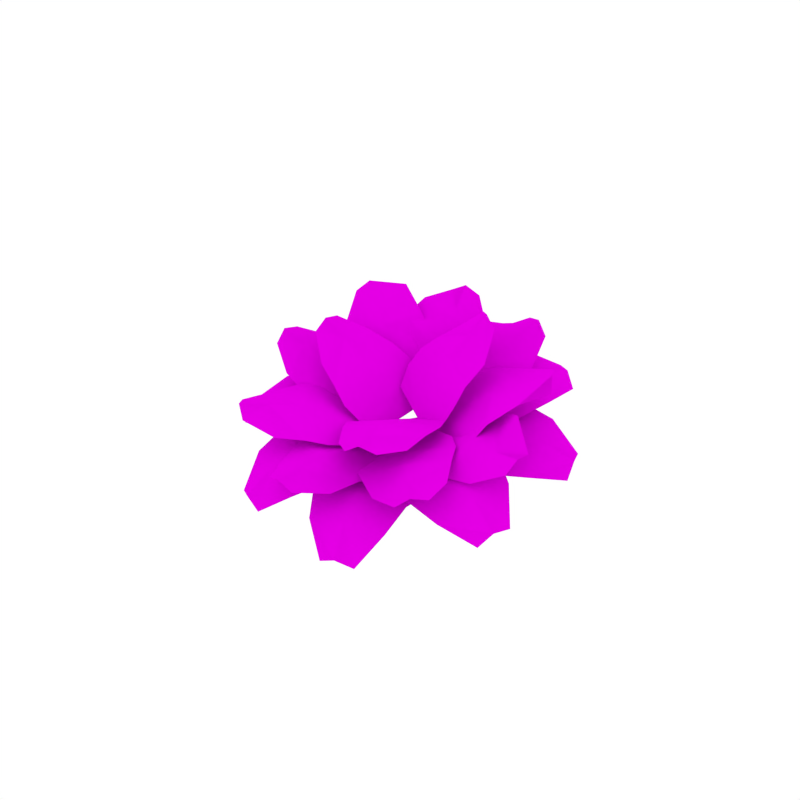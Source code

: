 # Source: Plant_1.blend  (saved by Blender 2.79.0; exported with 4.5.12 LTS)
import bpy
from mathutils import Matrix  # noqa: F401  (used for matrix-valued properties, if any)

bpy.ops.wm.read_factory_settings(use_empty=True)
scene = bpy.context.scene
scene.name = 'Scene'

# ---- collections
col_collection_1 = bpy.data.collections.new('Collection 1'); scene.collection.children.link(col_collection_1)

# ---- images (referenced by path relative to the original .blend; pixels are not part of the script)
import os
ASSET_DIR = os.environ.get("B2B_ASSET_DIR", "")  # directory of the original .blend (textures are referenced by path, not embedded)
HERE = os.path.dirname(os.path.abspath(__file__))  # packed textures are extracted next to this script under _unpacked/

def load_image(name, relpath, width, height, colorspace="sRGB"):
    """Load a texture the original file referenced (path relative to the .blend, or extracted next to this script)."""
    p = next((c for c in (os.path.join(HERE, relpath), os.path.join(ASSET_DIR, relpath)) if relpath and os.path.exists(c)), "")
    if p:
        img = bpy.data.images.load(p, check_existing=True)
        img.name = name
    else:  # same state as the original file: an image datablock whose file is absent (Cycles renders it pink)
        img = bpy.data.images.new(name, width, height)
        img.source = "FILE"
        img.filepath = "//" + (relpath or name)
    img.colorspace_settings.name = colorspace
    return img
img_flowers_png = load_image('Flowers.png', 'Flowers.png', 1024, 1024, 'sRGB')

# ---- materials (node trees are filled in below, after node groups)
mat_flowers = bpy.data.materials.new('Flowers')
mat_flowers.alpha_threshold = 0.0
mat_flowers.roughness = 0.5
mat_flowers.specular_intensity = 0.0

# ---- material node trees
mat_flowers.use_nodes = True; mat_flowers.node_tree.nodes.clear()
_N = mat_flowers.node_tree.nodes; _L = mat_flowers.node_tree.links
n0 = _N.new('ShaderNodeOutputMaterial'); n0.name = 'Material Output'; n0.location = (1200, 880)
n0.label = 'Material Out'
n1 = _N.new('ShaderNodeAddShader'); n1.name = 'Add Shader'; n1.location = (1000, 880)
n1.label = 'Shader Add Refl'
n2 = _N.new('ShaderNodeAddShader'); n2.name = 'Add Shader.001'; n2.location = (800, 880)
n2.label = 'Shader Add Spec'
n3 = _N.new('ShaderNodeBsdfRefraction'); n3.name = 'Refraction BSDF'; n3.location = (1200, 220)
n3.label = 'Refl BSDF'
n3.mute = True
n4 = _N.new('ShaderNodeMix'); n4.name = 'Mix'; n4.location = (1000, 220)
n4.label = 'Mix Color/Refl'
n4.data_type = 'RGBA'
n4.blend_type = 'MULTIPLY'
n4.inputs[0].default_value = 1.0
n4.inputs[6].default_value = (0.8, 0.8, 0.8, 1.0)
n4.inputs[7].default_value = (0.0, 0.0, 0.0, 0.0)
n5 = _N.new('ShaderNodeMixShader'); n5.name = 'Mix Shader'; n5.location = (600, 880)
n5.label = 'Shader Mix Alpha'
n6 = _N.new('ShaderNodeBsdfTransparent'); n6.name = 'Transparent BSDF'; n6.location = (400, 880)
n6.label = 'Alpha BSDF'
n7 = _N.new('ShaderNodeMix'); n7.name = 'Mix.001'; n7.location = (200, 1100)
n7.label = 'Mix Color/Alpha'
n7.data_type = 'RGBA'
n7.blend_type = 'MULTIPLY'
n7.inputs[0].default_value = 1.0
n7.inputs[6].default_value = (1.0, 1.0, 1.0, 1.0)
n8 = _N.new('ShaderNodeBsdfDiffuse'); n8.name = 'Diffuse BSDF'; n8.location = (400, 660)
n8.label = 'Diff BSDF'
n9 = _N.new('ShaderNodeMix'); n9.name = 'Mix.002'; n9.location = (200, 660)
n9.label = 'Mix Color/Diffuse'
n9.data_type = 'RGBA'
n9.blend_type = 'MULTIPLY'
n9.inputs[0].default_value = 1.0
n9.inputs[6].default_value = (0.8, 0.8, 0.8, 1.0)
n10 = _N.new('ShaderNodeBsdfAnisotropic'); n10.name = 'Glossy BSDF'; n10.location = (400, 220)
n10.label = 'Spec BSDF'
n10.mute = True
n10.distribution = 'GGX'
n11 = _N.new('ShaderNodeMix'); n11.name = 'Mix.003'; n11.location = (200, 220)
n11.label = 'Mix Color/Spec'
n11.data_type = 'RGBA'
n11.blend_type = 'MULTIPLY'
n11.inputs[0].default_value = 1.0
n11.inputs[6].default_value = (0.0, 0.0, 0.0, 1.0)
n11.inputs[7].default_value = (0.0, 0.0, 0.0, 1.0)
n12 = _N.new('ShaderNodeMix'); n12.name = 'Mix.004'; n12.location = (200, 0)
n12.label = 'Mix Color/Hardness'
n12.data_type = 'RGBA'
n12.blend_type = 'MULTIPLY'
n12.inputs[0].default_value = 1.0
n12.inputs[6].default_value = (0.0, 0.0, 0.0, 0.0)
n12.inputs[7].default_value = (1.0, 1.0, 1.0, 1.0)
n13 = _N.new('ShaderNodeNormalMap'); n13.name = 'Normal Map'; n13.location = (200, 440)
n13.label = 'Normal/Map'
n13.mute = True
n14 = _N.new('ShaderNodeMix'); n14.name = 'Mix.005'; n14.location = (1000, 660)
n14.label = 'Bump/Map'
n14.mute = True
n14.data_type = 'RGBA'
n14.blend_type = 'MULTIPLY'
n14.inputs[0].default_value = 1.0
n14.inputs[6].default_value = (1.0, 1.0, 1.0, 1.0)
n14.inputs[7].default_value = (0.0, 0.0, 0.0, 1.0)
n15 = _N.new('ShaderNodeTexCoord'); n15.name = 'Texture Coordinate'; n15.location = (-600, 660)
n15.label = 'Texture Coords'
n16 = _N.new('ShaderNodeTexImage'); n16.name = 'Image Texture'; n16.location = (0, 660)
n16.width = 140
n16.image = img_flowers_png
n17 = _N.new('ShaderNodeDisplacement'); n17.name = 'Displacement'; n17.location = (0, 0)
n17.inputs[1].default_value = 0.0
n17.inputs[2].default_value = 0.1
n18 = _N.new('ShaderNodeMath'); n18.name = 'Math'; n18.location = (0, 0)
n18.operation = 'POWER'
_L.new(n1.outputs[0], n0.inputs[0])
_L.new(n2.outputs[0], n1.inputs[0])
_L.new(n3.outputs[0], n1.inputs[1])
_L.new(n4.outputs[2], n3.inputs[0])
_L.new(n5.outputs[0], n2.inputs[0])
_L.new(n6.outputs[0], n5.inputs[1])
_L.new(n7.outputs[2], n5.inputs[0])
_L.new(n8.outputs[0], n5.inputs[2])
_L.new(n9.outputs[2], n8.inputs[0])
_L.new(n10.outputs[0], n2.inputs[1])
_L.new(n11.outputs[2], n10.inputs[0])
_L.new(n13.outputs[0], n8.inputs[2])
_L.new(n13.outputs[0], n10.inputs[4])
_L.new(n13.outputs[0], n3.inputs[3])
_L.new(n16.outputs[0], n9.inputs[7])
_L.new(n16.outputs[1], n7.inputs[7])
_L.new(n14.outputs[2], n17.inputs[0])
_L.new(n17.outputs[0], n0.inputs[2])
_L.new(n12.outputs[2], n18.inputs[0])
_L.new(n18.outputs[0], n10.inputs[1])
n0.is_active_output = True

# ---- world
world_world = bpy.data.worlds.new('World'); scene.world = world_world
world_world.color = (1.0, 1.0, 1.0)
world_world.use_sun_shadow = False
world_world.sun_shadow_jitter_overblur = 0.0
world_world.cycles.sampling_method = 'NONE'
world_world.cycles.sample_map_resolution = 256

# ---- meshes
me_plane_061 = bpy.data.meshes.new('Plane.061')
me_plane_061.from_pydata([(0.6341, -0.06743, 0.1032), (0.6338, 0.06085, 0.1051), (0.1455, -0.1321, 0.03374), (0.1448, 0.1251, 0.03741), (0.2246, 0.1849, 0.09192), (0.2255, -0.193, 0.08652), (0.6404, -0.003744, 0.1373), (0.1442, -0.003997, 0.06935), (0.2241, -0.004566, 0.123), (0.521, -0.1459, 0.1705), (0.4042, -0.1799, 0.1867), (0.4033, 0.1697, 0.1917), (0.5203, 0.1368, 0.1745), (0.4085, -0.005525, 0.2219), (0.5271, -0.005, 0.2056), (0.3146, -0.2041, 0.1466), (0.316, -0.005192, 0.1826), (0.3136, 0.1947, 0.1523), (0.4469, -0.4507, 0.1357), (0.5262, -0.3501, 0.1423), (0.02569, -0.1961, 0.06126), (0.1847, 0.005632, 0.1479), (0.2828, 0.001515, 0.179), (0.04917, -0.2949, 0.1121), (0.4904, -0.4057, 0.1721), (0.1032, -0.09591, 0.1016), (0.164, -0.1474, 0.1556), (0.3077, -0.4437, 0.1993), (0.1946, -0.3982, 0.2137), (0.4108, -0.124, 0.2317), (0.4824, -0.2219, 0.2139), (0.3052, -0.2652, 0.2554), (0.399, -0.3381, 0.2398), (0.1105, -0.3605, 0.1722), (0.234, -0.2065, 0.2157), (0.357, -0.04769, 0.2108), (0.5474, 0.2958, 0.1782), (0.4694, 0.3973, 0.1851), (0.2027, -0.04226, 0.05703), (0.04624, 0.1614, 0.07093), (0.07024, 0.2516, 0.1356), (0.3002, -0.04758, 0.1152), (0.512, 0.347, 0.2152), (0.1221, 0.05547, 0.09745), (0.1828, 0.09793, 0.1588), (0.5014, 0.1593, 0.2304), (0.4284, 0.06074, 0.2334), (0.2157, 0.3376, 0.2523), (0.3294, 0.3831, 0.2457), (0.3242, 0.1986, 0.2757), (0.419, 0.2717, 0.2716), (0.3742, -0.008529, 0.1834), (0.2528, 0.147, 0.2274), (0.1316, 0.3072, 0.2049), (-0.1384, 0.6225, 0.1032), (-0.2598, 0.5812, 0.1051), (0.0788, 0.18, 0.03374), (-0.1648, 0.09737, 0.03741), (-0.2468, 0.1539, 0.09192), (0.111, 0.2753, 0.08652), (-0.2007, 0.6082, 0.1373), (-0.04221, 0.1379, 0.06935), (-0.06715, 0.2138, 0.123), (-0.02792, 0.5403, 0.1705), (0.04153, 0.4404, 0.1867), (-0.2895, 0.3281, 0.1917), (-0.2956, 0.4494, 0.1745), (-0.1251, 0.3889, 0.2219), (-0.1634, 0.5012, 0.2056), (0.09309, 0.3633, 0.1466), (-0.09588, 0.3011, 0.1826), (-0.2845, 0.2351, 0.1523), (0.2847, 0.5673, 0.1357), (0.164, 0.6104, 0.1423), (0.1777, 0.08691, 0.06126), (-0.06425, 0.1732, 0.1479), (-0.09164, 0.2675, 0.179), (0.2638, 0.1407, 0.1121), (0.2281, 0.5942, 0.1721), (0.05797, 0.1284, 0.1016), (0.08734, 0.2024, 0.1556), (0.3224, 0.4331, 0.1993), (0.3153, 0.3115, 0.2137), (-0.01354, 0.4289, 0.2317), (0.05645, 0.528, 0.2139), (0.154, 0.3739, 0.2554), (0.1931, 0.486, 0.2398), (0.3064, 0.2197, 0.1722), (0.1211, 0.2877, 0.2157), (-0.06869, 0.3536, 0.2108), (-0.6376, -0.002812, 0.1032), (-0.6232, -0.1303, 0.1051), (-0.1591, 0.1153, 0.03374), (-0.1302, -0.1403, 0.03741), (-0.2028, -0.2085, 0.09192), (-0.2454, 0.167, 0.08652), (-0.637, -0.06681, 0.1373), (-0.1438, -0.01191, 0.06935), (-0.2232, -0.02014, 0.123), (-0.5339, 0.08762, 0.1705), (-0.4215, 0.1343, 0.1867), (-0.3822, -0.2131, 0.1917), (-0.502, -0.1933, 0.1745), (-0.4066, -0.03949, 0.2219), (-0.5245, -0.05308, 0.2056), (-0.3352, 0.1682, 0.1466), (-0.3146, -0.02964, 0.1826), (-0.2903, -0.228, 0.1523), (-0.4938, 0.3988, 0.1357), (-0.5615, 0.29, 0.1423), (-0.04714, 0.1921, 0.06126), (-0.183, -0.02594, 0.1479), (-0.2809, -0.03265, 0.179), (-0.08134, 0.2877, 0.1121), (-0.5321, 0.3492, 0.1721), (-0.1132, 0.08396, 0.1016), (-0.1792, 0.1284, 0.1556), (-0.3547, 0.4071, 0.1993), (-0.2373, 0.3743, 0.2137), (-0.4219, 0.07798, 0.2317), (-0.504, 0.1675, 0.2139), (-0.3326, 0.23, 0.2554), (-0.4338, 0.2921, 0.2398), (-0.1495, 0.3461, 0.1722), (-0.2553, 0.1795, 0.2157), (-0.3601, 0.008081, 0.2108), (-0.05509, -0.6353, 0.1032), (0.07316, -0.6325, 0.1051), (-0.1293, -0.148, 0.03374), (0.1279, -0.1424, 0.03741), (0.1892, -0.2209, 0.09192), (-0.1886, -0.2292, 0.08652), (0.008705, -0.6404, 0.1373), (-0.001193, -0.1442, 0.06935), (-0.0002105, -0.2241, 0.123), (-0.1357, -0.5237, 0.1705), (-0.172, -0.4076, 0.1867), (0.1775, -0.3999, 0.1917), (0.1469, -0.5175, 0.1745), (0.002416, -0.4085, 0.2219), (0.005246, -0.5271, 0.2056), (-0.1979, -0.3185, 0.1466), (0.0009509, -0.316, 0.1826), (0.2007, -0.3098, 0.1523), (-0.442, -0.4555, 0.1357), (-0.3398, -0.5329, 0.1423), (-0.1956, -0.0295, 0.06126), (0.009221, -0.1846, 0.1479), (0.007011, -0.2827, 0.179), (-0.2939, -0.05489, 0.1121), (-0.3961, -0.4982, 0.1721), (-0.09388, -0.1051, 0.1016), (-0.1441, -0.1668, 0.1556), (-0.4376, -0.3163, 0.1993), (-0.3943, -0.2024, 0.2137), (-0.116, -0.4131, 0.2317), (-0.2125, -0.4867, 0.2139), (-0.2593, -0.3103, 0.2554), (-0.3303, -0.4055, 0.2398), (-0.3583, -0.1175, 0.1722), (-0.2019, -0.238, 0.2157), (-0.04074, -0.3579, 0.2108), (0.4958, -0.2736, 0.3174), (0.5397, -0.1685, 0.3192), (0.07357, -0.1583, 0.1055), (0.1617, 0.05249, 0.109), (0.2475, 0.07395, 0.1607), (0.1181, -0.2357, 0.1556), (0.523, -0.2237, 0.3497), (0.1167, -0.05295, 0.1393), (0.1818, -0.08093, 0.1901), (0.3762, -0.2989, 0.2641), (0.2689, -0.2865, 0.2506), (0.3886, -2.163e-05, 0.3141), (0.473, -0.06726, 0.385), (0.3325, -0.1453, 0.2912), (0.4298, -0.1857, 0.3157), (0.1872, -0.2755, 0.2125), (0.2569, -0.1131, 0.2467), (0.3238, 0.0513, 0.2179), (0.2105, -0.5229, 0.3481), (0.3101, -0.4679, 0.3544), (-0.04653, -0.1694, 0.1316), (0.1531, -0.05902, 0.2138), (0.232, -0.09618, 0.2433), (-0.06135, -0.2583, 0.1798), (0.2617, -0.5011, 0.3827), (0.05145, -0.1141, 0.1699), (0.08348, -0.1771, 0.2211), (0.09901, -0.4692, 0.2916), (0.02215, -0.393, 0.2761), (0.2935, -0.243, 0.2932), (0.3185, -0.3479, 0.3051), (0.1585, -0.3223, 0.3156), (0.2101, -0.4142, 0.3481), (-0.03376, -0.3331, 0.2368), (0.1204, -0.2497, 0.278), (0.2758, -0.162, 0.2734), (0.55, 0.05349, 0.3884), (0.5211, 0.1635, 0.395), (0.1514, -0.1044, 0.1276), (0.09346, 0.1162, 0.1408), (0.1442, 0.1818, 0.2021), (0.2293, -0.1424, 0.1827), (0.5387, 0.1077, 0.4236), (0.1191, 0.003335, 0.1659), (0.1834, 0.01718, 0.2241), (0.4653, -0.04234, 0.4053), (0.3716, -0.09786, 0.342), (0.2928, 0.202, 0.3127), (0.4016, 0.2001, 0.3357), (0.3338, 0.05086, 0.3349), (0.4366, 0.07805, 0.379), (0.3034, -0.1359, 0.2485), (0.2576, 0.03325, 0.2891), (0.2136, 0.2062, 0.2678), (0.1012, 0.5572, 0.3174), (-0.01245, 0.5653, 0.3192), (0.1265, 0.1202, 0.1055), (-0.1013, 0.1365, 0.109), (-0.149, 0.211, 0.1607), (0.1857, 0.1871, 0.1556), (0.0452, 0.567, 0.3497), (0.01297, 0.1275, 0.1393), (0.0187, 0.1982, 0.1901), (0.1633, 0.4519, 0.2641), (0.1857, 0.3462, 0.2506), (-0.1239, 0.3683, 0.3343), (-0.08714, 0.4697, 0.3427), (0.03161, 0.3614, 0.2839), (0.0389, 0.4665, 0.3157), (0.2013, 0.2653, 0.2125), (0.02526, 0.2795, 0.2467), (-0.1519, 0.2905, 0.2232), (0.4285, 0.3663, 0.3481), (0.3445, 0.4431, 0.3544), (0.1754, 0.009932, 0.1316), (0.00709, 0.164, 0.2138), (0.01715, 0.2505, 0.2433), (0.2644, 0.02426, 0.1798), (0.3914, 0.4078, 0.3827), (0.0917, 0.08515, 0.1699), (0.1412, 0.1356, 0.2211), (0.4131, 0.2435, 0.2941), (0.3654, 0.1464, 0.2882), (0.1367, 0.3557, 0.2932), (0.2281, 0.4128, 0.3051), (0.2549, 0.253, 0.3156), (0.3255, 0.3313, 0.3481), (0.3265, 0.07428, 0.2368), (0.1982, 0.1938, 0.278), (0.06558, 0.3131, 0.2734), (-0.5229, 0.2174, 0.3174), (-0.555, 0.1081, 0.3192), (-0.09055, 0.1492, 0.1055), (-0.1549, -0.06997, 0.109), (-0.2378, -0.1008, 0.1607), (-0.1433, 0.2212, 0.1556), (-0.5444, 0.1648, 0.3497), (-0.1218, 0.03978, 0.1393), (-0.1896, 0.06041, 0.1901), (-0.4068, 0.2556, 0.2641), (-0.2988, 0.2551, 0.2506), (-0.3863, -0.04278, 0.2553), (-0.4775, 0.01476, 0.2678), (-0.3464, 0.1078, 0.2839), (-0.4476, 0.1372, 0.3157), (-0.2164, 0.2532, 0.2125), (-0.2678, 0.08414, 0.2467), (-0.3162, -0.08664, 0.2179), (-0.2668, 0.4966, 0.3481), (-0.3597, 0.4309, 0.3544), (0.0276, 0.1735, 0.1316), (-0.1587, 0.0418, 0.2138), (-0.2412, 0.07005, 0.2433), (0.03253, 0.2635, 0.1798), (-0.3153, 0.4692, 0.3827), (-0.0637, 0.1077, 0.1699), (-0.1025, 0.1669, 0.2211), (-0.1501, 0.4554, 0.4085), (-0.06529, 0.3882, 0.335), (-0.3185, 0.2092, 0.2932), (-0.3548, 0.3107, 0.3051), (-0.193, 0.3029, 0.3228), (-0.2545, 0.3885, 0.3481), (-0.003138, 0.3348, 0.2368), (-0.1472, 0.2349, 0.278), (-0.292, 0.1307, 0.2734), (-0.264, -0.501, 0.3174), (-0.158, -0.5429, 0.3192), (-0.1568, -0.07663, 0.1055), (0.05562, -0.1606, 0.109), (0.07875, -0.246, 0.1607), (-0.2333, -0.1226, 0.1556), (-0.2135, -0.5272, 0.3497), (-0.05067, -0.1177, 0.1393), (-0.07738, -0.1834, 0.1901), (-0.2915, -0.3819, 0.2641), (-0.2812, -0.2744, 0.2506), (0.007532, -0.3885, 0.2553), (-0.05805, -0.4742, 0.2678), (-0.1388, -0.3352, 0.2839), (-0.1773, -0.4333, 0.3157), (-0.2718, -0.1925, 0.2125), (-0.1081, -0.259, 0.2467), (0.05758, -0.3227, 0.2179), (-0.5187, -0.2206, 0.3481), (-0.4618, -0.3191, 0.3544), (-0.1703, 0.04323, 0.1316), (-0.05603, -0.1542, 0.2138), (-0.09165, -0.2338, 0.2433), (-0.2595, 0.05632, 0.1798), (-0.4959, -0.2714, 0.3827), (-0.113, -0.05366, 0.1699), (-0.1755, -0.0869, 0.2211), (-0.4672, -0.1081, 0.2916), (-0.3925, -0.02978, 0.2761), (-0.2372, -0.2982, 0.2932), (-0.3416, -0.3252, 0.3051), (-0.3191, -0.1647, 0.3156), (-0.41, -0.2181, 0.3481), (-0.3337, 0.02727, 0.2368), (-0.2473, -0.1253, 0.278), (-0.1566, -0.2789, 0.2734), (-0.01688, -0.3907, 0.4049), (0.09653, -0.3817, 0.4117), (-0.09667, -0.001762, 0.1215), (0.1296, 0.02725, 0.2038), (0.1848, -0.03409, 0.2445), (-0.1485, -0.0676, 0.1801), (0.03818, -0.3869, 0.4402), (0.01488, 0.01318, 0.1597), (0.01638, -0.04845, 0.2215), (-0.09424, -0.3053, 0.3326), (-0.1314, -0.2076, 0.3005), (0.1776, -0.1832, 0.319), (0.1557, -0.2856, 0.3472), (0.0214, -0.1946, 0.3409), (0.02877, -0.2932, 0.3899), (-0.1561, -0.137, 0.2488), (0.01825, -0.1197, 0.2907), (0.1962, -0.1065, 0.2868), (-0.3222, 0.2038, 0.4278), (-0.363, 0.1039, 0.4271), (0.006656, 0.1389, 0.1101), (-0.05797, -0.07267, 0.1713), (-0.1287, -0.09787, 0.2155), (-0.01963, 0.2037, 0.1771), (-0.339, 0.152, 0.4574), (-0.02493, 0.03459, 0.138), (-0.07041, 0.05235, 0.2047), (-0.2252, 0.241, 0.3516), (-0.131, 0.2347, 0.3092), (-0.2422, -0.03745, 0.3073), (-0.3152, 0.02096, 0.3497), (-0.1818, 0.09627, 0.3373), (-0.2621, 0.1261, 0.3972), (-0.06694, 0.2316, 0.2519), (-0.1233, 0.07304, 0.2796), (-0.1895, -0.08169, 0.2651), (0.2997, 0.2126, 0.4872), (0.2291, 0.2942, 0.4859), (0.1055, -0.04313, 0.1553), (-0.05626, 0.1087, 0.2143), (-0.04847, 0.182, 0.2606), (0.1725, -0.05069, 0.2248), (0.2599, 0.2503, 0.5163), (0.0257, 0.03155, 0.1821), (0.05952, 0.06236, 0.2509), (0.292, 0.1112, 0.4081), (0.2455, 0.03117, 0.3619), (0.05311, 0.2535, 0.3582), (0.1365, 0.2911, 0.4049), (0.1439, 0.1384, 0.3889), (0.2044, 0.195, 0.4525), (0.2159, -0.02304, 0.302), (0.09897, 0.09824, 0.3283), (-0.008487, 0.2277, 0.313)], [], [(16, 13, 11, 17), (7, 8, 4, 3), (2, 5, 8, 7), (14, 6, 1, 12), (15, 10, 13, 16), (14, 12, 11, 13), (9, 14, 13, 10), (9, 0, 6, 14), (5, 15, 16, 8), (8, 16, 17, 4), (34, 31, 29, 35), (25, 26, 22, 21), (20, 23, 26, 25), (32, 24, 19, 30), (33, 28, 31, 34), (32, 30, 29, 31), (27, 32, 31, 28), (27, 18, 24, 32), (23, 33, 34, 26), (26, 34, 35, 22), (52, 49, 47, 53), (43, 44, 40, 39), (38, 41, 44, 43), (50, 42, 37, 48), (51, 46, 49, 52), (50, 48, 47, 49), (45, 50, 49, 46), (45, 36, 42, 50), (41, 51, 52, 44), (44, 52, 53, 40), (70, 67, 65, 71), (61, 62, 58, 57), (56, 59, 62, 61), (68, 60, 55, 66), (69, 64, 67, 70), (68, 66, 65, 67), (63, 68, 67, 64), (63, 54, 60, 68), (59, 69, 70, 62), (62, 70, 71, 58), (88, 85, 83, 89), (79, 80, 76, 75), (74, 77, 80, 79), (86, 78, 73, 84), (87, 82, 85, 88), (86, 84, 83, 85), (81, 86, 85, 82), (81, 72, 78, 86), (77, 87, 88, 80), (80, 88, 89, 76), (106, 103, 101, 107), (97, 98, 94, 93), (92, 95, 98, 97), (104, 96, 91, 102), (105, 100, 103, 106), (104, 102, 101, 103), (99, 104, 103, 100), (99, 90, 96, 104), (95, 105, 106, 98), (98, 106, 107, 94), (124, 121, 119, 125), (115, 116, 112, 111), (110, 113, 116, 115), (122, 114, 109, 120), (123, 118, 121, 124), (122, 120, 119, 121), (117, 122, 121, 118), (117, 108, 114, 122), (113, 123, 124, 116), (116, 124, 125, 112), (142, 139, 137, 143), (133, 134, 130, 129), (128, 131, 134, 133), (140, 132, 127, 138), (141, 136, 139, 142), (140, 138, 137, 139), (135, 140, 139, 136), (135, 126, 132, 140), (131, 141, 142, 134), (134, 142, 143, 130), (160, 157, 155, 161), (151, 152, 148, 147), (146, 149, 152, 151), (158, 150, 145, 156), (159, 154, 157, 160), (158, 156, 155, 157), (153, 158, 157, 154), (153, 144, 150, 158), (149, 159, 160, 152), (152, 160, 161, 148), (178, 175, 173, 179), (169, 170, 166, 165), (164, 167, 170, 169), (176, 168, 163, 174), (177, 172, 175, 178), (176, 174, 173, 175), (171, 176, 175, 172), (171, 162, 168, 176), (167, 177, 178, 170), (170, 178, 179, 166), (196, 193, 191, 197), (187, 188, 184, 183), (182, 185, 188, 187), (194, 186, 181, 192), (195, 190, 193, 196), (194, 192, 191, 193), (189, 194, 193, 190), (189, 180, 186, 194), (185, 195, 196, 188), (188, 196, 197, 184), (214, 211, 209, 215), (205, 206, 202, 201), (200, 203, 206, 205), (212, 204, 199, 210), (213, 208, 211, 214), (212, 210, 209, 211), (207, 212, 211, 208), (207, 198, 204, 212), (203, 213, 214, 206), (206, 214, 215, 202), (232, 229, 227, 233), (223, 224, 220, 219), (218, 221, 224, 223), (230, 222, 217, 228), (231, 226, 229, 232), (230, 228, 227, 229), (225, 230, 229, 226), (225, 216, 222, 230), (221, 231, 232, 224), (224, 232, 233, 220), (250, 247, 245, 251), (241, 242, 238, 237), (236, 239, 242, 241), (248, 240, 235, 246), (249, 244, 247, 250), (248, 246, 245, 247), (243, 248, 247, 244), (243, 234, 240, 248), (239, 249, 250, 242), (242, 250, 251, 238), (268, 265, 263, 269), (259, 260, 256, 255), (254, 257, 260, 259), (266, 258, 253, 264), (267, 262, 265, 268), (266, 264, 263, 265), (261, 266, 265, 262), (261, 252, 258, 266), (257, 267, 268, 260), (260, 268, 269, 256), (286, 283, 281, 287), (277, 278, 274, 273), (272, 275, 278, 277), (284, 276, 271, 282), (285, 280, 283, 286), (284, 282, 281, 283), (279, 284, 283, 280), (279, 270, 276, 284), (275, 285, 286, 278), (278, 286, 287, 274), (304, 301, 299, 305), (295, 296, 292, 291), (290, 293, 296, 295), (302, 294, 289, 300), (303, 298, 301, 304), (302, 300, 299, 301), (297, 302, 301, 298), (297, 288, 294, 302), (293, 303, 304, 296), (296, 304, 305, 292), (322, 319, 317, 323), (313, 314, 310, 309), (308, 311, 314, 313), (320, 312, 307, 318), (321, 316, 319, 322), (320, 318, 317, 319), (315, 320, 319, 316), (315, 306, 312, 320), (311, 321, 322, 314), (314, 322, 323, 310), (340, 337, 335, 341), (331, 332, 328, 327), (326, 329, 332, 331), (338, 330, 325, 336), (339, 334, 337, 340), (338, 336, 335, 337), (333, 338, 337, 334), (333, 324, 330, 338), (329, 339, 340, 332), (332, 340, 341, 328), (358, 355, 353, 359), (349, 350, 346, 345), (344, 347, 350, 349), (356, 348, 343, 354), (357, 352, 355, 358), (356, 354, 353, 355), (351, 356, 355, 352), (351, 342, 348, 356), (347, 357, 358, 350), (350, 358, 359, 346), (376, 373, 371, 377), (367, 368, 364, 363), (362, 365, 368, 367), (374, 366, 361, 372), (375, 370, 373, 376), (374, 372, 371, 373), (369, 374, 373, 370), (369, 360, 366, 374), (365, 375, 376, 368), (368, 376, 377, 364)])
me_plane_061.polygons.foreach_set('use_smooth', [True] * 210)
_uv = me_plane_061.uv_layers.new(name='UVMap')
_uv.uv.foreach_set('vector', [0.1681, 0.117, 0.2207, 0.117, 0.2146, 0.2119, 0.1604, 0.226, 0.05676, 0.117, 0.1092, 0.117, 0.1012, 0.2215, 0.04745, 0.1895, 0.04745, 0.04446, 0.1012, 0.01242, 0.1092, 0.117, 0.05676, 0.117, 0.2826, 0.117, 0.3543, 0.117, 0.3602, 0.1576, 0.2821, 0.1961, 0.1604, 0.007966, 0.2146, 0.02205, 0.2207, 0.117, 0.1681, 0.117, 0.2826, 0.117, 0.2821, 0.1961, 0.2146, 0.2119, 0.2207, 0.117, 0.2821, 0.03782, 0.2826, 0.117, 0.2207, 0.117, 0.2146, 0.02205, 0.2821, 0.03782, 0.3602, 0.07637, 0.3543, 0.117, 0.2826, 0.117, 0.1012, 0.01242, 0.1604, 0.007966, 0.1681, 0.117, 0.1092, 0.117, 0.1092, 0.117, 0.1681, 0.117, 0.1604, 0.226, 0.1012, 0.2215, 0.1681, 0.117, 0.2207, 0.117, 0.2146, 0.2119, 0.1604, 0.226, 0.05676, 0.117, 0.1092, 0.117, 0.1012, 0.2215, 0.04745, 0.1895, 0.04745, 0.04446, 0.1012, 0.01242, 0.1092, 0.117, 0.05676, 0.117, 0.2826, 0.117, 0.3543, 0.117, 0.3602, 0.1576, 0.2821, 0.1961, 0.1604, 0.007966, 0.2146, 0.02205, 0.2207, 0.117, 0.1681, 0.117, 0.2826, 0.117, 0.2821, 0.1961, 0.2146, 0.2119, 0.2207, 0.117, 0.2821, 0.03782, 0.2826, 0.117, 0.2207, 0.117, 0.2146, 0.02205, 0.2821, 0.03782, 0.3602, 0.07637, 0.3543, 0.117, 0.2826, 0.117, 0.1012, 0.01242, 0.1604, 0.007966, 0.1681, 0.117, 0.1092, 0.117, 0.1092, 0.117, 0.1681, 0.117, 0.1604, 0.226, 0.1012, 0.2215, 0.1681, 0.117, 0.2207, 0.117, 0.2146, 0.2119, 0.1604, 0.226, 0.05676, 0.117, 0.1092, 0.117, 0.1012, 0.2215, 0.04745, 0.1895, 0.04745, 0.04446, 0.1012, 0.01242, 0.1092, 0.117, 0.05676, 0.117, 0.2826, 0.117, 0.3543, 0.117, 0.3602, 0.1576, 0.2821, 0.1961, 0.1604, 0.007966, 0.2146, 0.02205, 0.2207, 0.117, 0.1681, 0.117, 0.2826, 0.117, 0.2821, 0.1961, 0.2146, 0.2119, 0.2207, 0.117, 0.2821, 0.03782, 0.2826, 0.117, 0.2207, 0.117, 0.2146, 0.02205, 0.2821, 0.03782, 0.3602, 0.07637, 0.3543, 0.117, 0.2826, 0.117, 0.1012, 0.01242, 0.1604, 0.007966, 0.1681, 0.117, 0.1092, 0.117, 0.1092, 0.117, 0.1681, 0.117, 0.1604, 0.226, 0.1012, 0.2215, 0.1681, 0.117, 0.2207, 0.117, 0.2146, 0.2119, 0.1604, 0.226, 0.05676, 0.117, 0.1092, 0.117, 0.1012, 0.2215, 0.04745, 0.1895, 0.04745, 0.04446, 0.1012, 0.01242, 0.1092, 0.117, 0.05676, 0.117, 0.2826, 0.117, 0.3543, 0.117, 0.3602, 0.1576, 0.2821, 0.1961, 0.1604, 0.007966, 0.2146, 0.02205, 0.2207, 0.117, 0.1681, 0.117, 0.2826, 0.117, 0.2821, 0.1961, 0.2146, 0.2119, 0.2207, 0.117, 0.2821, 0.03782, 0.2826, 0.117, 0.2207, 0.117, 0.2146, 0.02205, 0.2821, 0.03782, 0.3602, 0.07637, 0.3543, 0.117, 0.2826, 0.117, 0.1012, 0.01242, 0.1604, 0.007966, 0.1681, 0.117, 0.1092, 0.117, 0.1092, 0.117, 0.1681, 0.117, 0.1604, 0.226, 0.1012, 0.2215, 0.1681, 0.117, 0.2207, 0.117, 0.2146, 0.2119, 0.1604, 0.226, 0.05676, 0.117, 0.1092, 0.117, 0.1012, 0.2215, 0.04745, 0.1895, 0.04745, 0.04446, 0.1012, 0.01242, 0.1092, 0.117, 0.05676, 0.117, 0.2826, 0.117, 0.3543, 0.117, 0.3602, 0.1576, 0.2821, 0.1961, 0.1604, 0.007966, 0.2146, 0.02205, 0.2207, 0.117, 0.1681, 0.117, 0.2826, 0.117, 0.2821, 0.1961, 0.2146, 0.2119, 0.2207, 0.117, 0.2821, 0.03782, 0.2826, 0.117, 0.2207, 0.117, 0.2146, 0.02205, 0.2821, 0.03782, 0.3602, 0.07637, 0.3543, 0.117, 0.2826, 0.117, 0.1012, 0.01242, 0.1604, 0.007966, 0.1681, 0.117, 0.1092, 0.117, 0.1092, 0.117, 0.1681, 0.117, 0.1604, 0.226, 0.1012, 0.2215, 0.1681, 0.117, 0.2207, 0.117, 0.2146, 0.2119, 0.1604, 0.226, 0.05676, 0.117, 0.1092, 0.117, 0.1012, 0.2215, 0.04745, 0.1895, 0.04745, 0.04446, 0.1012, 0.01242, 0.1092, 0.117, 0.05676, 0.117, 0.2826, 0.117, 0.3543, 0.117, 0.3602, 0.1576, 0.2821, 0.1961, 0.1604, 0.007966, 0.2146, 0.02205, 0.2207, 0.117, 0.1681, 0.117, 0.2826, 0.117, 0.2821, 0.1961, 0.2146, 0.2119, 0.2207, 0.117, 0.2821, 0.03782, 0.2826, 0.117, 0.2207, 0.117, 0.2146, 0.02205, 0.2821, 0.03782, 0.3602, 0.07637, 0.3543, 0.117, 0.2826, 0.117, 0.1012, 0.01242, 0.1604, 0.007966, 0.1681, 0.117, 0.1092, 0.117, 0.1092, 0.117, 0.1681, 0.117, 0.1604, 0.226, 0.1012, 0.2215, 0.1681, 0.117, 0.2207, 0.117, 0.2146, 0.2119, 0.1604, 0.226, 0.05676, 0.117, 0.1092, 0.117, 0.1012, 0.2215, 0.04745, 0.1895, 0.04745, 0.04446, 0.1012, 0.01242, 0.1092, 0.117, 0.05676, 0.117, 0.2826, 0.117, 0.3543, 0.117, 0.3602, 0.1576, 0.2821, 0.1961, 0.1604, 0.007966, 0.2146, 0.02205, 0.2207, 0.117, 0.1681, 0.117, 0.2826, 0.117, 0.2821, 0.1961, 0.2146, 0.2119, 0.2207, 0.117, 0.2821, 0.03782, 0.2826, 0.117, 0.2207, 0.117, 0.2146, 0.02205, 0.2821, 0.03782, 0.3602, 0.07637, 0.3543, 0.117, 0.2826, 0.117, 0.1012, 0.01242, 0.1604, 0.007966, 0.1681, 0.117, 0.1092, 0.117, 0.1092, 0.117, 0.1681, 0.117, 0.1604, 0.226, 0.1012, 0.2215, 0.1681, 0.117, 0.2207, 0.117, 0.2146, 0.2119, 0.1604, 0.226, 0.05676, 0.117, 0.1092, 0.117, 0.1012, 0.2215, 0.04745, 0.1895, 0.04745, 0.04446, 0.1012, 0.01242, 0.1092, 0.117, 0.05676, 0.117, 0.2826, 0.117, 0.3543, 0.117, 0.3602, 0.1576, 0.2821, 0.1961, 0.1604, 0.007966, 0.2146, 0.02205, 0.2207, 0.117, 0.1681, 0.117, 0.2826, 0.117, 0.2821, 0.1961, 0.2146, 0.2119, 0.2207, 0.117, 0.2821, 0.03782, 0.2826, 0.117, 0.2207, 0.117, 0.2146, 0.02205, 0.2821, 0.03782, 0.3602, 0.07637, 0.3543, 0.117, 0.2826, 0.117, 0.1012, 0.01242, 0.1604, 0.007966, 0.1681, 0.117, 0.1092, 0.117, 0.1092, 0.117, 0.1681, 0.117, 0.1604, 0.226, 0.1012, 0.2215, 0.1681, 0.117, 0.2207, 0.117, 0.2146, 0.2119, 0.1604, 0.226, 0.05676, 0.117, 0.1092, 0.117, 0.1012, 0.2215, 0.04745, 0.1895, 0.04745, 0.04446, 0.1012, 0.01242, 0.1092, 0.117, 0.05676, 0.117, 0.2826, 0.117, 0.3543, 0.117, 0.3602, 0.1576, 0.2821, 0.1961, 0.1604, 0.007966, 0.2146, 0.02205, 0.2207, 0.117, 0.1681, 0.117, 0.2826, 0.117, 0.2821, 0.1961, 0.2146, 0.2119, 0.2207, 0.117, 0.2821, 0.03782, 0.2826, 0.117, 0.2207, 0.117, 0.2146, 0.02205, 0.2821, 0.03782, 0.3602, 0.07637, 0.3543, 0.117, 0.2826, 0.117, 0.1012, 0.01242, 0.1604, 0.007966, 0.1681, 0.117, 0.1092, 0.117, 0.1092, 0.117, 0.1681, 0.117, 0.1604, 0.226, 0.1012, 0.2215, 0.1681, 0.117, 0.2207, 0.117, 0.2146, 0.2119, 0.1604, 0.226, 0.05676, 0.117, 0.1092, 0.117, 0.1012, 0.2215, 0.04745, 0.1895, 0.04745, 0.04446, 0.1012, 0.01242, 0.1092, 0.117, 0.05676, 0.117, 0.2826, 0.117, 0.3543, 0.117, 0.3602, 0.1576, 0.2821, 0.1961, 0.1604, 0.007966, 0.2146, 0.02205, 0.2207, 0.117, 0.1681, 0.117, 0.2826, 0.117, 0.2821, 0.1961, 0.2146, 0.2119, 0.2207, 0.117, 0.2821, 0.03782, 0.2826, 0.117, 0.2207, 0.117, 0.2146, 0.02205, 0.2821, 0.03782, 0.3602, 0.07637, 0.3543, 0.117, 0.2826, 0.117, 0.1012, 0.01242, 0.1604, 0.007966, 0.1681, 0.117, 0.1092, 0.117, 0.1092, 0.117, 0.1681, 0.117, 0.1604, 0.226, 0.1012, 0.2215, 0.1681, 0.117, 0.2207, 0.117, 0.2146, 0.2119, 0.1604, 0.226, 0.05676, 0.117, 0.1092, 0.117, 0.1012, 0.2215, 0.04745, 0.1895, 0.04745, 0.04446, 0.1012, 0.01242, 0.1092, 0.117, 0.05676, 0.117, 0.2826, 0.117, 0.3543, 0.117, 0.3602, 0.1576, 0.2821, 0.1961, 0.1604, 0.007966, 0.2146, 0.02205, 0.2207, 0.117, 0.1681, 0.117, 0.2826, 0.117, 0.2821, 0.1961, 0.2146, 0.2119, 0.2207, 0.117, 0.2821, 0.03782, 0.2826, 0.117, 0.2207, 0.117, 0.2146, 0.02205, 0.2821, 0.03782, 0.3602, 0.07637, 0.3543, 0.117, 0.2826, 0.117, 0.1012, 0.01242, 0.1604, 0.007966, 0.1681, 0.117, 0.1092, 0.117, 0.1092, 0.117, 0.1681, 0.117, 0.1604, 0.226, 0.1012, 0.2215, 0.1681, 0.117, 0.2207, 0.117, 0.2146, 0.2119, 0.1604, 0.226, 0.05676, 0.117, 0.1092, 0.117, 0.1012, 0.2215, 0.04745, 0.1895, 0.04745, 0.04446, 0.1012, 0.01242, 0.1092, 0.117, 0.05676, 0.117, 0.2826, 0.117, 0.3543, 0.117, 0.3602, 0.1576, 0.2821, 0.1961, 0.1604, 0.007966, 0.2146, 0.02205, 0.2207, 0.117, 0.1681, 0.117, 0.2826, 0.117, 0.2821, 0.1961, 0.2146, 0.2119, 0.2207, 0.117, 0.2821, 0.03782, 0.2826, 0.117, 0.2207, 0.117, 0.2146, 0.02205, 0.2821, 0.03782, 0.3602, 0.07637, 0.3543, 0.117, 0.2826, 0.117, 0.1012, 0.01242, 0.1604, 0.007966, 0.1681, 0.117, 0.1092, 0.117, 0.1092, 0.117, 0.1681, 0.117, 0.1604, 0.226, 0.1012, 0.2215, 0.1681, 0.117, 0.2207, 0.117, 0.2146, 0.2119, 0.1604, 0.226, 0.05676, 0.117, 0.1092, 0.117, 0.1012, 0.2215, 0.04745, 0.1895, 0.04745, 0.04446, 0.1012, 0.01242, 0.1092, 0.117, 0.05676, 0.117, 0.2826, 0.117, 0.3543, 0.117, 0.3602, 0.1576, 0.2821, 0.1961, 0.1604, 0.007966, 0.2146, 0.02205, 0.2207, 0.117, 0.1681, 0.117, 0.2826, 0.117, 0.2821, 0.1961, 0.2146, 0.2119, 0.2207, 0.117, 0.2821, 0.03782, 0.2826, 0.117, 0.2207, 0.117, 0.2146, 0.02205, 0.2821, 0.03782, 0.3602, 0.07637, 0.3543, 0.117, 0.2826, 0.117, 0.1012, 0.01242, 0.1604, 0.007966, 0.1681, 0.117, 0.1092, 0.117, 0.1092, 0.117, 0.1681, 0.117, 0.1604, 0.226, 0.1012, 0.2215, 0.1681, 0.117, 0.2207, 0.117, 0.2146, 0.2119, 0.1604, 0.226, 0.05676, 0.117, 0.1092, 0.117, 0.1012, 0.2215, 0.04745, 0.1895, 0.04745, 0.04446, 0.1012, 0.01242, 0.1092, 0.117, 0.05676, 0.117, 0.2826, 0.117, 0.3543, 0.117, 0.3602, 0.1576, 0.2821, 0.1961, 0.1604, 0.007966, 0.2146, 0.02205, 0.2207, 0.117, 0.1681, 0.117, 0.2826, 0.117, 0.2821, 0.1961, 0.2146, 0.2119, 0.2207, 0.117, 0.2821, 0.03782, 0.2826, 0.117, 0.2207, 0.117, 0.2146, 0.02205, 0.2821, 0.03782, 0.3602, 0.07637, 0.3543, 0.117, 0.2826, 0.117, 0.1012, 0.01242, 0.1604, 0.007966, 0.1681, 0.117, 0.1092, 0.117, 0.1092, 0.117, 0.1681, 0.117, 0.1604, 0.226, 0.1012, 0.2215, 0.1681, 0.117, 0.2207, 0.117, 0.2146, 0.2119, 0.1604, 0.226, 0.05676, 0.117, 0.1092, 0.117, 0.1012, 0.2215, 0.04745, 0.1895, 0.04745, 0.04446, 0.1012, 0.01242, 0.1092, 0.117, 0.05676, 0.117, 0.2826, 0.117, 0.3543, 0.117, 0.3602, 0.1576, 0.2821, 0.1961, 0.1604, 0.007966, 0.2146, 0.02205, 0.2207, 0.117, 0.1681, 0.117, 0.2826, 0.117, 0.2821, 0.1961, 0.2146, 0.2119, 0.2207, 0.117, 0.2821, 0.03782, 0.2826, 0.117, 0.2207, 0.117, 0.2146, 0.02205, 0.2821, 0.03782, 0.3602, 0.07637, 0.3543, 0.117, 0.2826, 0.117, 0.1012, 0.01242, 0.1604, 0.007966, 0.1681, 0.117, 0.1092, 0.117, 0.1092, 0.117, 0.1681, 0.117, 0.1604, 0.226, 0.1012, 0.2215, 0.1681, 0.117, 0.2207, 0.117, 0.2146, 0.2119, 0.1604, 0.226, 0.05676, 0.117, 0.1092, 0.117, 0.1012, 0.2215, 0.04745, 0.1895, 0.04745, 0.04446, 0.1012, 0.01242, 0.1092, 0.117, 0.05676, 0.117, 0.2826, 0.117, 0.3543, 0.117, 0.3602, 0.1576, 0.2821, 0.1961, 0.1604, 0.007966, 0.2146, 0.02205, 0.2207, 0.117, 0.1681, 0.117, 0.2826, 0.117, 0.2821, 0.1961, 0.2146, 0.2119, 0.2207, 0.117, 0.2821, 0.03782, 0.2826, 0.117, 0.2207, 0.117, 0.2146, 0.02205, 0.2821, 0.03782, 0.3602, 0.07637, 0.3543, 0.117, 0.2826, 0.117, 0.1012, 0.01242, 0.1604, 0.007966, 0.1681, 0.117, 0.1092, 0.117, 0.1092, 0.117, 0.1681, 0.117, 0.1604, 0.226, 0.1012, 0.2215, 0.1681, 0.117, 0.2207, 0.117, 0.2146, 0.2119, 0.1604, 0.226, 0.05676, 0.117, 0.1092, 0.117, 0.1012, 0.2215, 0.04745, 0.1895, 0.04745, 0.04446, 0.1012, 0.01242, 0.1092, 0.117, 0.05676, 0.117, 0.2826, 0.117, 0.3543, 0.117, 0.3602, 0.1576, 0.2821, 0.1961, 0.1604, 0.007966, 0.2146, 0.02205, 0.2207, 0.117, 0.1681, 0.117, 0.2826, 0.117, 0.2821, 0.1961, 0.2146, 0.2119, 0.2207, 0.117, 0.2821, 0.03782, 0.2826, 0.117, 0.2207, 0.117, 0.2146, 0.02205, 0.2821, 0.03782, 0.3602, 0.07637, 0.3543, 0.117, 0.2826, 0.117, 0.1012, 0.01242, 0.1604, 0.007966, 0.1681, 0.117, 0.1092, 0.117, 0.1092, 0.117, 0.1681, 0.117, 0.1604, 0.226, 0.1012, 0.2215, 0.1681, 0.117, 0.2207, 0.117, 0.2146, 0.2119, 0.1604, 0.226, 0.05676, 0.117, 0.1092, 0.117, 0.1012, 0.2215, 0.04745, 0.1895, 0.04745, 0.04446, 0.1012, 0.01242, 0.1092, 0.117, 0.05676, 0.117, 0.2826, 0.117, 0.3543, 0.117, 0.3602, 0.1576, 0.2821, 0.1961, 0.1604, 0.007966, 0.2146, 0.02205, 0.2207, 0.117, 0.1681, 0.117, 0.2826, 0.117, 0.2821, 0.1961, 0.2146, 0.2119, 0.2207, 0.117, 0.2821, 0.03782, 0.2826, 0.117, 0.2207, 0.117, 0.2146, 0.02205, 0.2821, 0.03782, 0.3602, 0.07637, 0.3543, 0.117, 0.2826, 0.117, 0.1012, 0.01242, 0.1604, 0.007966, 0.1681, 0.117, 0.1092, 0.117, 0.1092, 0.117, 0.1681, 0.117, 0.1604, 0.226, 0.1012, 0.2215, 0.1681, 0.117, 0.2207, 0.117, 0.2146, 0.2119, 0.1604, 0.226, 0.05676, 0.117, 0.1092, 0.117, 0.1012, 0.2215, 0.04745, 0.1895, 0.04745, 0.04446, 0.1012, 0.01242, 0.1092, 0.117, 0.05676, 0.117, 0.2826, 0.117, 0.3543, 0.117, 0.3602, 0.1576, 0.2821, 0.1961, 0.1604, 0.007966, 0.2146, 0.02205, 0.2207, 0.117, 0.1681, 0.117, 0.2826, 0.117, 0.2821, 0.1961, 0.2146, 0.2119, 0.2207, 0.117, 0.2821, 0.03782, 0.2826, 0.117, 0.2207, 0.117, 0.2146, 0.02205, 0.2821, 0.03782, 0.3602, 0.07637, 0.3543, 0.117, 0.2826, 0.117, 0.1012, 0.01242, 0.1604, 0.007966, 0.1681, 0.117, 0.1092, 0.117, 0.1092, 0.117, 0.1681, 0.117, 0.1604, 0.226, 0.1012, 0.2215, 0.1681, 0.117, 0.2207, 0.117, 0.2146, 0.2119, 0.1604, 0.226, 0.05676, 0.117, 0.1092, 0.117, 0.1012, 0.2215, 0.04745, 0.1895, 0.04745, 0.04446, 0.1012, 0.01242, 0.1092, 0.117, 0.05676, 0.117, 0.2826, 0.117, 0.3543, 0.117, 0.3602, 0.1576, 0.2821, 0.1961, 0.1604, 0.007966, 0.2146, 0.02205, 0.2207, 0.117, 0.1681, 0.117, 0.2826, 0.117, 0.2821, 0.1961, 0.2146, 0.2119, 0.2207, 0.117, 0.2821, 0.03782, 0.2826, 0.117, 0.2207, 0.117, 0.2146, 0.02205, 0.2821, 0.03782, 0.3602, 0.07637, 0.3543, 0.117, 0.2826, 0.117, 0.1012, 0.01242, 0.1604, 0.007966, 0.1681, 0.117, 0.1092, 0.117, 0.1092, 0.117, 0.1681, 0.117, 0.1604, 0.226, 0.1012, 0.2215, 0.1681, 0.117, 0.2207, 0.117, 0.2146, 0.2119, 0.1604, 0.226, 0.05676, 0.117, 0.1092, 0.117, 0.1012, 0.2215, 0.04745, 0.1895, 0.04745, 0.04446, 0.1012, 0.01242, 0.1092, 0.117, 0.05676, 0.117, 0.2826, 0.117, 0.3543, 0.117, 0.3602, 0.1576, 0.2821, 0.1961, 0.1604, 0.007966, 0.2146, 0.02205, 0.2207, 0.117, 0.1681, 0.117, 0.2826, 0.117, 0.2821, 0.1961, 0.2146, 0.2119, 0.2207, 0.117, 0.2821, 0.03782, 0.2826, 0.117, 0.2207, 0.117, 0.2146, 0.02205, 0.2821, 0.03782, 0.3602, 0.07637, 0.3543, 0.117, 0.2826, 0.117, 0.1012, 0.01242, 0.1604, 0.007966, 0.1681, 0.117, 0.1092, 0.117, 0.1092, 0.117, 0.1681, 0.117, 0.1604, 0.226, 0.1012, 0.2215])
me_plane_061.materials.append(mat_flowers)
me_plane_061.use_remesh_preserve_volume = False
me_plane_061.use_remesh_preserve_attributes = False
me_plane_061.use_mirror_vertex_groups = False
me_plane_061.update()

# ---- objects
ob_plant_1 = bpy.data.objects.new('Plant_1', me_plane_061)

# ---- transforms, parenting, visibility, modifiers, constraints
ob_plant_1.location = (0.0, 0.0, 0.0)
ob_plant_1.rotation_euler = (0.342, -0.0, 0.2709)
ob_plant_1.lineart.crease_threshold = 0.0

# ---- collection membership
col_collection_1.objects.link(ob_plant_1)

# ---- scene / render settings (as saved in the file)
scene.frame_start = 1; scene.frame_end = 250; scene.frame_set(0)
scene.render.engine = 'CYCLES'
scene.render.resolution_x = 1000
scene.render.resolution_y = 1000
scene.render.dither_intensity = 0.0
scene.cycles.samples = 200
scene.cycles.sampling_pattern = 'TABULATED_SOBOL'
scene.cycles.light_sampling_threshold = 0.0
scene.cycles.use_adaptive_sampling = False
scene.cycles.use_light_tree = False
scene.cycles.caustics_reflective = False
scene.cycles.caustics_refractive = False
scene.cycles.blur_glossy = 0.0
scene.cycles.max_bounces = 2
scene.cycles.pixel_filter_type = 'GAUSSIAN'
scene.cycles.sample_clamp_indirect = 0.0
scene.view_settings.view_transform = 'Standard'
bpy.context.view_layer.update()

# ---- added for rendering (the .blend has no active camera): camera
cam_auto = bpy.data.cameras.new('AutoCamera')
cam_auto.lens = 50.0
cam_auto.sensor_width = 36.0
cam_auto.clip_end = 1000.0
ob_auto_camera = bpy.data.objects.new('AutoCamera', cam_auto)
scene.collection.objects.link(ob_auto_camera)
ob_auto_camera.location = (2.29703, -2.81914, 2.07108)
ob_auto_camera.rotation_euler = (1.09748, -7.21219e-08, 0.694738)
scene.camera = ob_auto_camera
bpy.context.view_layer.update()
